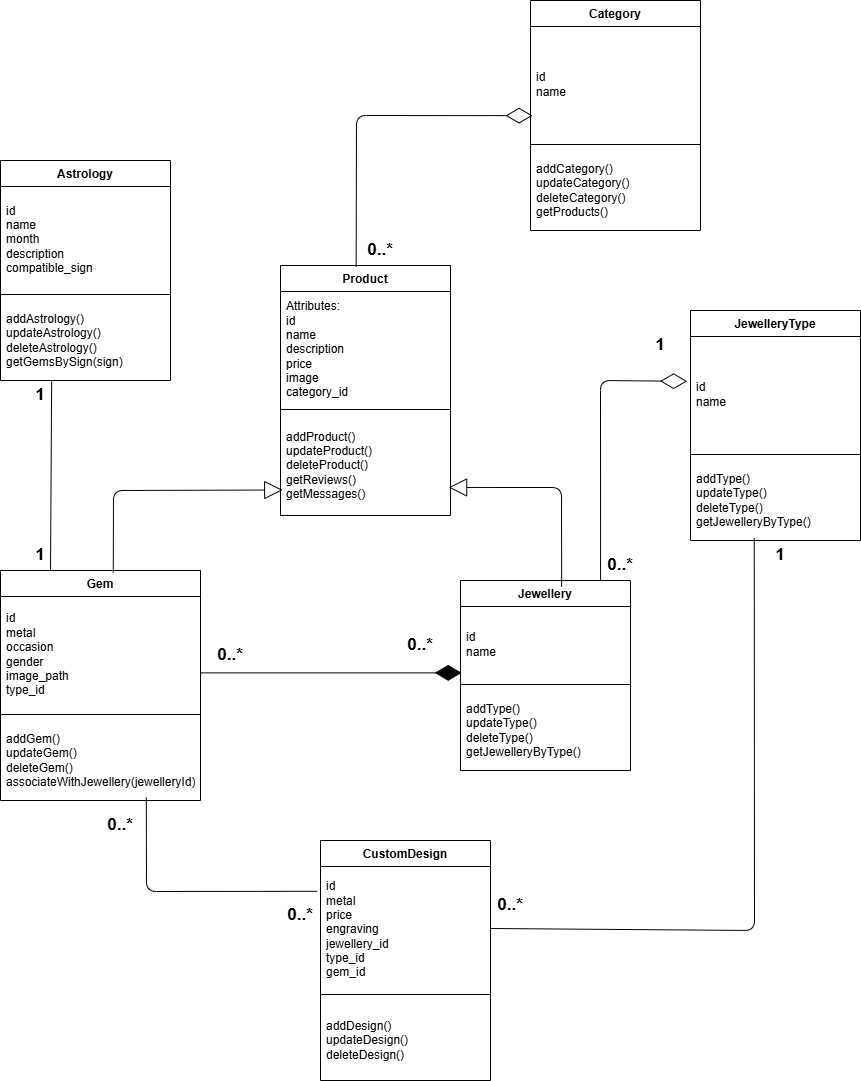

The diagram above was exported from draw.io. Its source (the exported page's mxGraphModel, read from the mxfile embedded in the PNG):
<mxGraphModel dx="588" dy="509" grid="1" gridSize="10" guides="1" tooltips="1" connect="1" arrows="1" fold="1" page="1" pageScale="1" pageWidth="850" pageHeight="1100" math="0" shadow="0">
  <root>
    <mxCell id="0" />
    <mxCell id="1" parent="0" />
    <mxCell id="2" value="Category" style="swimlane;fontStyle=1;align=center;verticalAlign=middle;childLayout=stackLayout;horizontal=1;startSize=26;horizontalStack=0;resizeParent=1;resizeParentMax=0;resizeLast=0;collapsible=1;marginBottom=0;whiteSpace=wrap;html=1;spacingTop=2;" parent="1" vertex="1">
      <mxGeometry x="1080" y="300" width="170" height="230" as="geometry" />
    </mxCell>
    <mxCell id="3" value="&lt;li data-end=&quot;171&quot; data-start=&quot;163&quot; data-section-id=&quot;187osrp&quot;&gt;id&lt;br&gt;name&lt;/li&gt;" style="text;strokeColor=none;fillColor=none;align=left;verticalAlign=middle;spacingLeft=4;spacingRight=4;overflow=hidden;rotatable=0;points=[[0,0.5],[1,0.5]];portConstraint=eastwest;whiteSpace=wrap;html=1;spacingTop=2;" parent="2" vertex="1">
      <mxGeometry y="26" width="170" height="114" as="geometry" />
    </mxCell>
    <mxCell id="4" value="" style="line;strokeWidth=1;fillColor=none;align=left;verticalAlign=middle;spacingTop=2;spacingLeft=3;spacingRight=3;rotatable=0;labelPosition=right;points=[];portConstraint=eastwest;strokeColor=inherit;" parent="2" vertex="1">
      <mxGeometry y="140" width="170" height="8" as="geometry" />
    </mxCell>
    <mxCell id="5" value="addCategory()&lt;br&gt;updateCategory()&lt;br&gt;deleteCategory()&lt;br&gt;getProducts()" style="text;strokeColor=none;fillColor=none;align=left;verticalAlign=middle;spacingLeft=4;spacingRight=4;overflow=hidden;rotatable=0;points=[[0,0.5],[1,0.5]];portConstraint=eastwest;whiteSpace=wrap;html=1;spacingTop=2;" parent="2" vertex="1">
      <mxGeometry y="148" width="170" height="82" as="geometry" />
    </mxCell>
    <mxCell id="6" value="JewelleryType" style="swimlane;fontStyle=1;align=center;verticalAlign=middle;childLayout=stackLayout;horizontal=1;startSize=26;horizontalStack=0;resizeParent=1;resizeParentMax=0;resizeLast=0;collapsible=1;marginBottom=0;whiteSpace=wrap;html=1;spacingTop=2;" parent="1" vertex="1">
      <mxGeometry x="1240" y="610" width="170" height="230" as="geometry" />
    </mxCell>
    <mxCell id="7" value="&lt;li data-end=&quot;171&quot; data-start=&quot;163&quot; data-section-id=&quot;187osrp&quot;&gt;id&lt;br&gt;name&lt;/li&gt;" style="text;strokeColor=none;fillColor=none;align=left;verticalAlign=middle;spacingLeft=4;spacingRight=4;overflow=hidden;rotatable=0;points=[[0,0.5],[1,0.5]];portConstraint=eastwest;whiteSpace=wrap;html=1;spacingTop=2;" parent="6" vertex="1">
      <mxGeometry y="26" width="170" height="114" as="geometry" />
    </mxCell>
    <mxCell id="8" value="" style="line;strokeWidth=1;fillColor=none;align=left;verticalAlign=middle;spacingTop=2;spacingLeft=3;spacingRight=3;rotatable=0;labelPosition=right;points=[];portConstraint=eastwest;strokeColor=inherit;" parent="6" vertex="1">
      <mxGeometry y="140" width="170" height="8" as="geometry" />
    </mxCell>
    <mxCell id="9" value="addType()&lt;br&gt;updateType()&lt;br&gt;deleteType()&lt;br&gt;getJewelleryByType()" style="text;strokeColor=none;fillColor=none;align=left;verticalAlign=middle;spacingLeft=4;spacingRight=4;overflow=hidden;rotatable=0;points=[[0,0.5],[1,0.5]];portConstraint=eastwest;whiteSpace=wrap;html=1;spacingTop=2;" parent="6" vertex="1">
      <mxGeometry y="148" width="170" height="82" as="geometry" />
    </mxCell>
    <mxCell id="10" value="Product" style="swimlane;fontStyle=1;align=center;verticalAlign=middle;childLayout=stackLayout;horizontal=1;startSize=26;horizontalStack=0;resizeParent=1;resizeParentMax=0;resizeLast=0;collapsible=1;marginBottom=0;whiteSpace=wrap;html=1;spacingTop=2;" parent="1" vertex="1">
      <mxGeometry x="830" y="565" width="170" height="250" as="geometry" />
    </mxCell>
    <mxCell id="11" value="&lt;li data-end=&quot;171&quot; data-start=&quot;163&quot; data-section-id=&quot;187osrp&quot;&gt;Attributes:&lt;br&gt;id&lt;br&gt;name&lt;br&gt;description&lt;br&gt;price&lt;br&gt;image&lt;br&gt;category_id&lt;/li&gt;" style="text;strokeColor=none;fillColor=none;align=left;verticalAlign=middle;spacingLeft=4;spacingRight=4;overflow=hidden;rotatable=0;points=[[0,0.5],[1,0.5]];portConstraint=eastwest;whiteSpace=wrap;html=1;spacingTop=2;" parent="10" vertex="1">
      <mxGeometry y="26" width="170" height="114" as="geometry" />
    </mxCell>
    <mxCell id="12" value="" style="line;strokeWidth=1;fillColor=none;align=left;verticalAlign=middle;spacingTop=2;spacingLeft=3;spacingRight=3;rotatable=0;labelPosition=right;points=[];portConstraint=eastwest;strokeColor=inherit;" parent="10" vertex="1">
      <mxGeometry y="140" width="170" height="8" as="geometry" />
    </mxCell>
    <mxCell id="13" value="addProduct()&lt;br&gt;updateProduct()&lt;br&gt;deleteProduct()&lt;br&gt;getReviews()&lt;br&gt;getMessages()" style="text;strokeColor=none;fillColor=none;align=left;verticalAlign=middle;spacingLeft=4;spacingRight=4;overflow=hidden;rotatable=0;points=[[0,0.5],[1,0.5]];portConstraint=eastwest;whiteSpace=wrap;html=1;spacingTop=2;" parent="10" vertex="1">
      <mxGeometry y="148" width="170" height="102" as="geometry" />
    </mxCell>
    <mxCell id="14" value="Jewellery" style="swimlane;fontStyle=1;align=center;verticalAlign=middle;childLayout=stackLayout;horizontal=1;startSize=26;horizontalStack=0;resizeParent=1;resizeParentMax=0;resizeLast=0;collapsible=1;marginBottom=0;whiteSpace=wrap;html=1;spacingTop=2;" parent="1" vertex="1">
      <mxGeometry x="1010" y="880" width="170" height="190" as="geometry" />
    </mxCell>
    <mxCell id="15" value="&lt;li data-end=&quot;171&quot; data-start=&quot;163&quot; data-section-id=&quot;187osrp&quot;&gt;id&lt;br&gt;name&lt;/li&gt;" style="text;strokeColor=none;fillColor=none;align=left;verticalAlign=middle;spacingLeft=4;spacingRight=4;overflow=hidden;rotatable=0;points=[[0,0.5],[1,0.5]];portConstraint=eastwest;whiteSpace=wrap;html=1;spacingTop=2;" parent="14" vertex="1">
      <mxGeometry y="26" width="170" height="74" as="geometry" />
    </mxCell>
    <mxCell id="16" value="" style="line;strokeWidth=1;fillColor=none;align=left;verticalAlign=middle;spacingTop=2;spacingLeft=3;spacingRight=3;rotatable=0;labelPosition=right;points=[];portConstraint=eastwest;strokeColor=inherit;" parent="14" vertex="1">
      <mxGeometry y="100" width="170" height="8" as="geometry" />
    </mxCell>
    <mxCell id="17" value="addType()&lt;br&gt;updateType()&lt;br&gt;deleteType()&lt;br&gt;getJewelleryByType()" style="text;strokeColor=none;fillColor=none;align=left;verticalAlign=middle;spacingLeft=4;spacingRight=4;overflow=hidden;rotatable=0;points=[[0,0.5],[1,0.5]];portConstraint=eastwest;whiteSpace=wrap;html=1;spacingTop=2;" parent="14" vertex="1">
      <mxGeometry y="108" width="170" height="82" as="geometry" />
    </mxCell>
    <mxCell id="18" value="CustomDesign" style="swimlane;fontStyle=1;align=center;verticalAlign=middle;childLayout=stackLayout;horizontal=1;startSize=26;horizontalStack=0;resizeParent=1;resizeParentMax=0;resizeLast=0;collapsible=1;marginBottom=0;whiteSpace=wrap;html=1;spacingTop=2;" parent="1" vertex="1">
      <mxGeometry x="870" y="1140" width="170" height="240" as="geometry" />
    </mxCell>
    <mxCell id="19" value="&lt;li data-end=&quot;171&quot; data-start=&quot;163&quot; data-section-id=&quot;187osrp&quot;&gt;id&lt;br&gt;metal&lt;br&gt;price&lt;br&gt;engraving&lt;br&gt;jewellery_id&lt;br&gt;type_id&lt;br&gt;gem_id&lt;/li&gt;" style="text;strokeColor=none;fillColor=none;align=left;verticalAlign=middle;spacingLeft=4;spacingRight=4;overflow=hidden;rotatable=0;points=[[0,0.5],[1,0.5]];portConstraint=eastwest;whiteSpace=wrap;html=1;spacingTop=2;" parent="18" vertex="1">
      <mxGeometry y="26" width="170" height="124" as="geometry" />
    </mxCell>
    <mxCell id="20" value="" style="line;strokeWidth=1;fillColor=none;align=left;verticalAlign=middle;spacingTop=2;spacingLeft=3;spacingRight=3;rotatable=0;labelPosition=right;points=[];portConstraint=eastwest;strokeColor=inherit;" parent="18" vertex="1">
      <mxGeometry y="150" width="170" height="8" as="geometry" />
    </mxCell>
    <mxCell id="21" value="addDesign()&lt;br&gt;updateDesign()&lt;br&gt;deleteDesign()" style="text;strokeColor=none;fillColor=none;align=left;verticalAlign=middle;spacingLeft=4;spacingRight=4;overflow=hidden;rotatable=0;points=[[0,0.5],[1,0.5]];portConstraint=eastwest;whiteSpace=wrap;html=1;spacingTop=2;" parent="18" vertex="1">
      <mxGeometry y="158" width="170" height="82" as="geometry" />
    </mxCell>
    <mxCell id="22" value="Gem" style="swimlane;fontStyle=1;align=center;verticalAlign=middle;childLayout=stackLayout;horizontal=1;startSize=26;horizontalStack=0;resizeParent=1;resizeParentMax=0;resizeLast=0;collapsible=1;marginBottom=0;whiteSpace=wrap;html=1;spacingTop=2;" parent="1" vertex="1">
      <mxGeometry x="550" y="870" width="200" height="230" as="geometry" />
    </mxCell>
    <mxCell id="23" value="&lt;li data-end=&quot;171&quot; data-start=&quot;163&quot; data-section-id=&quot;187osrp&quot;&gt;id&lt;br&gt;metal&lt;br&gt;occasion&lt;br&gt;gender&lt;br&gt;image_path&lt;br&gt;type_id&lt;/li&gt;" style="text;strokeColor=none;fillColor=none;align=left;verticalAlign=middle;spacingLeft=4;spacingRight=4;overflow=hidden;rotatable=0;points=[[0,0.5],[1,0.5]];portConstraint=eastwest;whiteSpace=wrap;html=1;spacingTop=2;" parent="22" vertex="1">
      <mxGeometry y="26" width="200" height="114" as="geometry" />
    </mxCell>
    <mxCell id="24" value="" style="line;strokeWidth=1;fillColor=none;align=left;verticalAlign=middle;spacingTop=2;spacingLeft=3;spacingRight=3;rotatable=0;labelPosition=right;points=[];portConstraint=eastwest;strokeColor=inherit;" parent="22" vertex="1">
      <mxGeometry y="140" width="200" height="8" as="geometry" />
    </mxCell>
    <mxCell id="25" value="addGem()&lt;br&gt;updateGem()&lt;br&gt;deleteGem()&lt;br&gt;associateWithJewellery(jewelleryId)" style="text;strokeColor=none;fillColor=none;align=left;verticalAlign=middle;spacingLeft=4;spacingRight=4;overflow=hidden;rotatable=0;points=[[0,0.5],[1,0.5]];portConstraint=eastwest;whiteSpace=wrap;html=1;spacingTop=2;" parent="22" vertex="1">
      <mxGeometry y="148" width="200" height="82" as="geometry" />
    </mxCell>
    <mxCell id="26" value="Astrology" style="swimlane;fontStyle=1;align=center;verticalAlign=middle;childLayout=stackLayout;horizontal=1;startSize=26;horizontalStack=0;resizeParent=1;resizeParentMax=0;resizeLast=0;collapsible=1;marginBottom=0;whiteSpace=wrap;html=1;spacingTop=2;" parent="1" vertex="1">
      <mxGeometry x="550" y="460" width="170" height="220" as="geometry" />
    </mxCell>
    <mxCell id="27" value="&lt;li data-end=&quot;171&quot; data-start=&quot;163&quot; data-section-id=&quot;187osrp&quot;&gt;id&lt;/li&gt;&lt;li data-end=&quot;171&quot; data-start=&quot;163&quot; data-section-id=&quot;187osrp&quot;&gt;name&lt;/li&gt;&lt;li data-end=&quot;171&quot; data-start=&quot;163&quot; data-section-id=&quot;187osrp&quot;&gt;month&lt;br&gt;description&lt;br&gt;compatible_sign&lt;/li&gt;" style="text;strokeColor=none;fillColor=none;align=left;verticalAlign=middle;spacingLeft=4;spacingRight=4;overflow=hidden;rotatable=0;points=[[0,0.5],[1,0.5]];portConstraint=eastwest;whiteSpace=wrap;html=1;spacingTop=2;" parent="26" vertex="1">
      <mxGeometry y="26" width="170" height="104" as="geometry" />
    </mxCell>
    <mxCell id="28" value="" style="line;strokeWidth=1;fillColor=none;align=left;verticalAlign=middle;spacingTop=2;spacingLeft=3;spacingRight=3;rotatable=0;labelPosition=right;points=[];portConstraint=eastwest;strokeColor=inherit;" parent="26" vertex="1">
      <mxGeometry y="130" width="170" height="8" as="geometry" />
    </mxCell>
    <mxCell id="29" value="addAstrology()&lt;br&gt;updateAstrology()&lt;br&gt;deleteAstrology()&lt;br&gt;getGemsBySign(sign)" style="text;strokeColor=none;fillColor=none;align=left;verticalAlign=middle;spacingLeft=4;spacingRight=4;overflow=hidden;rotatable=0;points=[[0,0.5],[1,0.5]];portConstraint=eastwest;whiteSpace=wrap;html=1;spacingTop=2;" parent="26" vertex="1">
      <mxGeometry y="138" width="170" height="82" as="geometry" />
    </mxCell>
    <mxCell id="31" value="" style="endArrow=block;endSize=16;endFill=0;html=1;exitX=0.595;exitY=0.033;exitDx=0;exitDy=0;exitPerimeter=0;entryX=0.989;entryY=0.725;entryDx=0;entryDy=0;entryPerimeter=0;" parent="1" source="14" target="13" edge="1">
      <mxGeometry width="160" relative="1" as="geometry">
        <mxPoint x="980" y="740" as="sourcePoint" />
        <mxPoint x="1140" y="740" as="targetPoint" />
        <Array as="points">
          <mxPoint x="1111" y="787" />
        </Array>
      </mxGeometry>
    </mxCell>
    <mxCell id="33" value="" style="endArrow=block;endSize=16;endFill=0;html=1;entryX=0.013;entryY=0.75;entryDx=0;entryDy=0;entryPerimeter=0;exitX=0.564;exitY=0.009;exitDx=0;exitDy=0;exitPerimeter=0;" parent="1" source="22" target="13" edge="1">
      <mxGeometry width="160" relative="1" as="geometry">
        <mxPoint x="630" y="790" as="sourcePoint" />
        <mxPoint x="790" y="790" as="targetPoint" />
        <Array as="points">
          <mxPoint x="663" y="790" />
        </Array>
      </mxGeometry>
    </mxCell>
    <mxCell id="35" value="" style="endArrow=diamondThin;endFill=1;endSize=24;html=1;exitX=0.998;exitY=0.67;exitDx=0;exitDy=0;exitPerimeter=0;entryX=0.007;entryY=0.897;entryDx=0;entryDy=0;entryPerimeter=0;" parent="1" source="23" target="15" edge="1">
      <mxGeometry width="160" relative="1" as="geometry">
        <mxPoint x="780" y="1020" as="sourcePoint" />
        <mxPoint x="940" y="1020" as="targetPoint" />
      </mxGeometry>
    </mxCell>
    <mxCell id="36" value="" style="endArrow=none;html=1;exitX=1;exitY=0.5;exitDx=0;exitDy=0;entryX=0.375;entryY=0.972;entryDx=0;entryDy=0;entryPerimeter=0;" parent="1" source="19" target="9" edge="1">
      <mxGeometry width="50" height="50" relative="1" as="geometry">
        <mxPoint x="870" y="1120" as="sourcePoint" />
        <mxPoint x="920" y="1070" as="targetPoint" />
        <Array as="points">
          <mxPoint x="1304" y="1230" />
        </Array>
      </mxGeometry>
    </mxCell>
    <mxCell id="37" value="" style="endArrow=none;html=1;entryX=0.729;entryY=0.963;entryDx=0;entryDy=0;entryPerimeter=0;exitX=-0.02;exitY=0.2;exitDx=0;exitDy=0;exitPerimeter=0;" parent="1" source="19" target="25" edge="1">
      <mxGeometry width="50" height="50" relative="1" as="geometry">
        <mxPoint x="680" y="1220" as="sourcePoint" />
        <mxPoint x="730" y="1170" as="targetPoint" />
        <Array as="points">
          <mxPoint x="696" y="1191" />
        </Array>
      </mxGeometry>
    </mxCell>
    <mxCell id="38" value="" style="endArrow=none;html=1;exitX=0.25;exitY=0;exitDx=0;exitDy=0;entryX=0.301;entryY=0.992;entryDx=0;entryDy=0;entryPerimeter=0;" parent="1" source="22" target="29" edge="1">
      <mxGeometry width="50" height="50" relative="1" as="geometry">
        <mxPoint x="520" y="870" as="sourcePoint" />
        <mxPoint x="570" y="820" as="targetPoint" />
      </mxGeometry>
    </mxCell>
    <mxCell id="40" value="" style="endArrow=diamondThin;endFill=0;endSize=24;html=1;exitX=0.445;exitY=0.005;exitDx=0;exitDy=0;exitPerimeter=0;entryX=0.012;entryY=0.782;entryDx=0;entryDy=0;entryPerimeter=0;" parent="1" source="10" target="3" edge="1">
      <mxGeometry width="160" relative="1" as="geometry">
        <mxPoint x="880" y="430" as="sourcePoint" />
        <mxPoint x="1040" y="430" as="targetPoint" />
        <Array as="points">
          <mxPoint x="906" y="415" />
        </Array>
      </mxGeometry>
    </mxCell>
    <mxCell id="41" value="" style="endArrow=diamondThin;endFill=0;endSize=24;html=1;exitX=0.824;exitY=0;exitDx=0;exitDy=0;exitPerimeter=0;entryX=-0.02;entryY=0.393;entryDx=0;entryDy=0;entryPerimeter=0;" parent="1" source="14" target="7" edge="1">
      <mxGeometry width="160" relative="1" as="geometry">
        <mxPoint x="1120" y="700" as="sourcePoint" />
        <mxPoint x="1280" y="700" as="targetPoint" />
        <Array as="points">
          <mxPoint x="1150" y="680" />
        </Array>
      </mxGeometry>
    </mxCell>
    <mxCell id="50" value="1" style="text;html=1;align=center;verticalAlign=middle;whiteSpace=wrap;rounded=0;fontSize=17;fontStyle=1" parent="1" vertex="1">
      <mxGeometry x="1180" y="630" width="60" height="30" as="geometry" />
    </mxCell>
    <mxCell id="51" value="0..*" style="text;html=1;align=center;verticalAlign=middle;whiteSpace=wrap;rounded=0;fontSize=17;fontStyle=1" parent="1" vertex="1">
      <mxGeometry x="1140" y="850" width="60" height="30" as="geometry" />
    </mxCell>
    <mxCell id="73" value="0..*" style="text;html=1;align=center;verticalAlign=middle;whiteSpace=wrap;rounded=0;fontSize=17;fontStyle=1" parent="1" vertex="1">
      <mxGeometry x="1030" y="1190" width="60" height="30" as="geometry" />
    </mxCell>
    <mxCell id="74" value="1" style="text;html=1;align=center;verticalAlign=middle;whiteSpace=wrap;rounded=0;fontSize=17;fontStyle=1" parent="1" vertex="1">
      <mxGeometry x="1300" y="840" width="60" height="30" as="geometry" />
    </mxCell>
    <mxCell id="75" value="0..*" style="text;html=1;align=center;verticalAlign=middle;whiteSpace=wrap;rounded=0;fontSize=17;fontStyle=1" parent="1" vertex="1">
      <mxGeometry x="900" y="535" width="60" height="30" as="geometry" />
    </mxCell>
    <mxCell id="124" value="0..*" style="text;html=1;align=center;verticalAlign=middle;whiteSpace=wrap;rounded=0;fontSize=17;fontStyle=1" parent="1" vertex="1">
      <mxGeometry x="820" y="1200" width="60" height="30" as="geometry" />
    </mxCell>
    <mxCell id="126" value="0..*" style="text;html=1;align=center;verticalAlign=middle;whiteSpace=wrap;rounded=0;fontSize=17;fontStyle=1" parent="1" vertex="1">
      <mxGeometry x="640" y="1110" width="60" height="30" as="geometry" />
    </mxCell>
    <mxCell id="128" value="0..*" style="text;html=1;align=center;verticalAlign=middle;whiteSpace=wrap;rounded=0;fontSize=17;fontStyle=1" parent="1" vertex="1">
      <mxGeometry x="750" y="940" width="60" height="30" as="geometry" />
    </mxCell>
    <mxCell id="129" value="1" style="text;html=1;align=center;verticalAlign=middle;whiteSpace=wrap;rounded=0;fontSize=17;fontStyle=1" parent="1" vertex="1">
      <mxGeometry x="560" y="680" width="60" height="30" as="geometry" />
    </mxCell>
    <mxCell id="130" value="0..*" style="text;html=1;align=center;verticalAlign=middle;whiteSpace=wrap;rounded=0;fontSize=17;fontStyle=1" parent="1" vertex="1">
      <mxGeometry x="940" y="930" width="60" height="30" as="geometry" />
    </mxCell>
    <mxCell id="131" value="1" style="text;html=1;align=center;verticalAlign=middle;whiteSpace=wrap;rounded=0;fontSize=17;fontStyle=1" parent="1" vertex="1">
      <mxGeometry x="560" y="840" width="60" height="30" as="geometry" />
    </mxCell>
  </root>
</mxGraphModel>